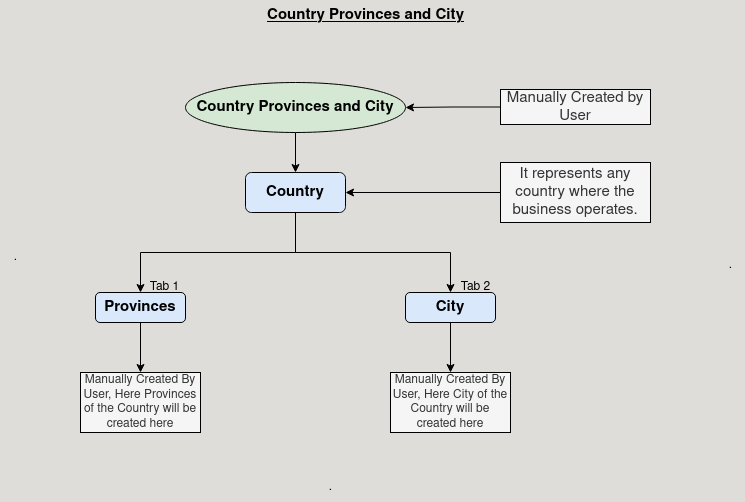

The diagram above was exported from draw.io. Its source (the exported page's mxGraphModel, read from the mxfile embedded in the PNG):
<mxGraphModel dx="954" dy="615" grid="1" gridSize="10" guides="1" tooltips="1" connect="1" arrows="1" fold="1" page="1" pageScale="1" pageWidth="850" pageHeight="1100" background="#deddda" math="0" shadow="0">
  <root>
    <mxCell id="0" />
    <mxCell id="1" parent="0" />
    <mxCell id="omk6ehaGP-zowVEyu9-h-35" style="edgeStyle=orthogonalEdgeStyle;rounded=0;orthogonalLoop=1;jettySize=auto;html=1;exitX=0.5;exitY=1;exitDx=0;exitDy=0;fontSize=15;strokeColor=default;" edge="1" parent="1" source="omk6ehaGP-zowVEyu9-h-27" target="omk6ehaGP-zowVEyu9-h-32">
      <mxGeometry relative="1" as="geometry" />
    </mxCell>
    <mxCell id="omk6ehaGP-zowVEyu9-h-27" value="&lt;font&gt;&lt;b&gt;Country&lt;/b&gt;&lt;/font&gt;&lt;b&gt; Provinces and City&lt;/b&gt;" style="ellipse;whiteSpace=wrap;html=1;fontSize=15;fillColor=#d5e8d4;strokeColor=default;" vertex="1" parent="1">
      <mxGeometry x="245" y="100" width="220" height="50" as="geometry" />
    </mxCell>
    <mxCell id="omk6ehaGP-zowVEyu9-h-28" value="&lt;b&gt;&lt;u&gt;Country Provinces and City&lt;/u&gt;&lt;/b&gt;" style="text;html=1;align=center;verticalAlign=middle;resizable=0;points=[];autosize=1;strokeColor=none;fillColor=none;fontSize=15;" vertex="1" parent="1">
      <mxGeometry x="315" y="18" width="220" height="30" as="geometry" />
    </mxCell>
    <mxCell id="omk6ehaGP-zowVEyu9-h-30" style="edgeStyle=orthogonalEdgeStyle;rounded=0;orthogonalLoop=1;jettySize=auto;html=1;exitX=0;exitY=0.5;exitDx=0;exitDy=0;fontSize=15;strokeColor=default;" edge="1" parent="1" source="omk6ehaGP-zowVEyu9-h-29" target="omk6ehaGP-zowVEyu9-h-27">
      <mxGeometry relative="1" as="geometry" />
    </mxCell>
    <mxCell id="omk6ehaGP-zowVEyu9-h-29" value="Manually Created by User" style="whiteSpace=wrap;html=1;fillColor=#f5f5f5;fontColor=#333333;strokeColor=default;fontSize=15;" vertex="1" parent="1">
      <mxGeometry x="560" y="107" width="150" height="35" as="geometry" />
    </mxCell>
    <mxCell id="omk6ehaGP-zowVEyu9-h-38" style="edgeStyle=orthogonalEdgeStyle;rounded=0;orthogonalLoop=1;jettySize=auto;html=1;exitX=0.5;exitY=1;exitDx=0;exitDy=0;entryX=0.5;entryY=0;entryDx=0;entryDy=0;strokeColor=default;" edge="1" parent="1" source="omk6ehaGP-zowVEyu9-h-32" target="omk6ehaGP-zowVEyu9-h-36">
      <mxGeometry relative="1" as="geometry" />
    </mxCell>
    <mxCell id="omk6ehaGP-zowVEyu9-h-39" style="edgeStyle=orthogonalEdgeStyle;rounded=0;orthogonalLoop=1;jettySize=auto;html=1;exitX=0.5;exitY=1;exitDx=0;exitDy=0;strokeColor=default;" edge="1" parent="1" source="omk6ehaGP-zowVEyu9-h-32" target="omk6ehaGP-zowVEyu9-h-37">
      <mxGeometry relative="1" as="geometry" />
    </mxCell>
    <mxCell id="omk6ehaGP-zowVEyu9-h-32" value="&lt;b&gt;&lt;font&gt;Country&lt;br&gt;&lt;/font&gt;&lt;/b&gt;" style="rounded=1;whiteSpace=wrap;html=1;fontSize=15;fillColor=#dae8fc;strokeColor=default;" vertex="1" parent="1">
      <mxGeometry x="305" y="190" width="100" height="40" as="geometry" />
    </mxCell>
    <mxCell id="omk6ehaGP-zowVEyu9-h-34" style="edgeStyle=orthogonalEdgeStyle;rounded=0;orthogonalLoop=1;jettySize=auto;html=1;exitX=0;exitY=0.5;exitDx=0;exitDy=0;entryX=1;entryY=0.5;entryDx=0;entryDy=0;fontSize=15;strokeColor=default;" edge="1" parent="1" source="omk6ehaGP-zowVEyu9-h-33" target="omk6ehaGP-zowVEyu9-h-32">
      <mxGeometry relative="1" as="geometry" />
    </mxCell>
    <mxCell id="omk6ehaGP-zowVEyu9-h-33" value="&lt;div&gt;It represents any country where the business operates.&lt;/div&gt;" style="rounded=0;whiteSpace=wrap;html=1;align=center;fillColor=#f5f5f5;fontColor=#333333;strokeColor=default;fontSize=15;" vertex="1" parent="1">
      <mxGeometry x="560" y="180" width="150" height="60" as="geometry" />
    </mxCell>
    <mxCell id="omk6ehaGP-zowVEyu9-h-44" style="edgeStyle=orthogonalEdgeStyle;rounded=0;orthogonalLoop=1;jettySize=auto;html=1;exitX=0.5;exitY=1;exitDx=0;exitDy=0;entryX=0.5;entryY=0;entryDx=0;entryDy=0;strokeColor=default;" edge="1" parent="1" source="omk6ehaGP-zowVEyu9-h-36" target="omk6ehaGP-zowVEyu9-h-42">
      <mxGeometry relative="1" as="geometry" />
    </mxCell>
    <mxCell id="omk6ehaGP-zowVEyu9-h-36" value="&lt;b&gt;Provinces&lt;/b&gt;" style="rounded=1;whiteSpace=wrap;html=1;fontSize=15;fillColor=#dae8fc;strokeColor=default;" vertex="1" parent="1">
      <mxGeometry x="155" y="310" width="90" height="30" as="geometry" />
    </mxCell>
    <mxCell id="omk6ehaGP-zowVEyu9-h-45" style="edgeStyle=orthogonalEdgeStyle;rounded=0;orthogonalLoop=1;jettySize=auto;html=1;exitX=0.5;exitY=1;exitDx=0;exitDy=0;strokeColor=default;" edge="1" parent="1" source="omk6ehaGP-zowVEyu9-h-37" target="omk6ehaGP-zowVEyu9-h-43">
      <mxGeometry relative="1" as="geometry" />
    </mxCell>
    <mxCell id="omk6ehaGP-zowVEyu9-h-37" value="&lt;b&gt;City&lt;/b&gt;" style="rounded=1;whiteSpace=wrap;html=1;fontSize=15;fillColor=#dae8fc;strokeColor=default;" vertex="1" parent="1">
      <mxGeometry x="465" y="310" width="90" height="30" as="geometry" />
    </mxCell>
    <mxCell id="omk6ehaGP-zowVEyu9-h-40" value="Tab 1" style="text;html=1;align=center;verticalAlign=middle;resizable=0;points=[];autosize=1;strokeColor=none;fillColor=none;" vertex="1" parent="1">
      <mxGeometry x="199" y="290" width="50" height="30" as="geometry" />
    </mxCell>
    <mxCell id="omk6ehaGP-zowVEyu9-h-41" value="Tab 2" style="text;html=1;align=center;verticalAlign=middle;resizable=0;points=[];autosize=1;strokeColor=none;fillColor=none;" vertex="1" parent="1">
      <mxGeometry x="510" y="290" width="50" height="30" as="geometry" />
    </mxCell>
    <mxCell id="omk6ehaGP-zowVEyu9-h-42" value="Manually Created By User, Here Provinces of the Country will be created here" style="rounded=0;whiteSpace=wrap;html=1;fillColor=#f5f5f5;fontColor=#333333;strokeColor=default;" vertex="1" parent="1">
      <mxGeometry x="140" y="390" width="120" height="60" as="geometry" />
    </mxCell>
    <mxCell id="omk6ehaGP-zowVEyu9-h-43" value="Manually Created By User, Here City of the Country will be created  here" style="rounded=0;whiteSpace=wrap;html=1;fillColor=#f5f5f5;fontColor=#333333;strokeColor=default;" vertex="1" parent="1">
      <mxGeometry x="450" y="390" width="120" height="60" as="geometry" />
    </mxCell>
    <mxCell id="omk6ehaGP-zowVEyu9-h-46" value="." style="text;html=1;align=center;verticalAlign=middle;resizable=0;points=[];autosize=1;strokeColor=none;fillColor=none;" vertex="1" parent="1">
      <mxGeometry x="775" y="268" width="30" height="30" as="geometry" />
    </mxCell>
    <mxCell id="omk6ehaGP-zowVEyu9-h-47" value="." style="text;html=1;align=center;verticalAlign=middle;resizable=0;points=[];autosize=1;strokeColor=none;fillColor=none;" vertex="1" parent="1">
      <mxGeometry x="375" y="490" width="30" height="30" as="geometry" />
    </mxCell>
    <mxCell id="omk6ehaGP-zowVEyu9-h-48" value="." style="text;html=1;align=center;verticalAlign=middle;resizable=0;points=[];autosize=1;strokeColor=none;fillColor=none;" vertex="1" parent="1">
      <mxGeometry x="60" y="260" width="30" height="30" as="geometry" />
    </mxCell>
  </root>
</mxGraphModel>